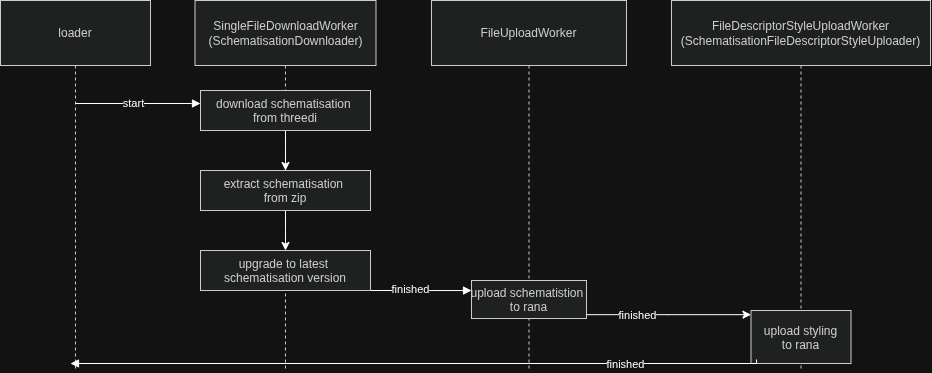

The diagram above was exported from draw.io. Its source (the exported page's mxGraphModel, read from the mxfile embedded in the PNG):
<mxGraphModel dx="1122" dy="621" grid="1" gridSize="10" guides="1" tooltips="1" connect="1" arrows="1" fold="1" page="1" pageScale="1" pageWidth="4681" pageHeight="3300" math="0" shadow="0">
  <root>
    <mxCell id="0" />
    <mxCell id="1" parent="0" />
    <mxCell id="HGijRubg8TcvYrf5HTjg-2" parent="1" style="shape=umlLifeline;perimeter=lifelinePerimeter;whiteSpace=wrap;container=0;dropTarget=0;collapsible=0;recursiveResize=0;outlineConnect=0;portConstraint=eastwest;newEdgeStyle={&quot;edgeStyle&quot;:&quot;elbowEdgeStyle&quot;,&quot;elbow&quot;:&quot;vertical&quot;,&quot;curved&quot;:0,&quot;rounded&quot;:0};size=65;fillColor=light-dark(#eeeeee,#1f2020);strokeColor=light-dark(#999999,#cccccc);fontColor=light-dark(#333333,#cccccc);" value="SingleFileDownloadWorker&#10;(SchematisationDownloader)" vertex="1">
      <mxGeometry height="370" width="181" x="214.5" y="20" as="geometry" />
    </mxCell>
    <mxCell id="HGijRubg8TcvYrf5HTjg-1" parent="1" style="shape=umlLifeline;perimeter=lifelinePerimeter;whiteSpace=wrap;container=1;dropTarget=0;collapsible=0;recursiveResize=0;outlineConnect=0;portConstraint=eastwest;newEdgeStyle={&quot;edgeStyle&quot;:&quot;elbowEdgeStyle&quot;,&quot;elbow&quot;:&quot;vertical&quot;,&quot;curved&quot;:0,&quot;rounded&quot;:0};size=65;fillColor=light-dark(#eeeeee,#1f2020);strokeColor=light-dark(#999999,#cccccc);fontColor=light-dark(#333333,#cccccc);" value="loader" vertex="1">
      <mxGeometry height="370" width="150" x="20" y="20" as="geometry" />
    </mxCell>
    <mxCell id="HGijRubg8TcvYrf5HTjg-4" parent="1" style="shape=umlLifeline;perimeter=lifelinePerimeter;whiteSpace=wrap;container=1;dropTarget=0;collapsible=0;recursiveResize=0;outlineConnect=0;portConstraint=eastwest;newEdgeStyle={&quot;edgeStyle&quot;:&quot;elbowEdgeStyle&quot;,&quot;elbow&quot;:&quot;vertical&quot;,&quot;curved&quot;:0,&quot;rounded&quot;:0};size=65;fillColor=light-dark(#eeeeee,#1f2020);strokeColor=light-dark(#999999,#cccccc);fontColor=light-dark(#333333,#cccccc);" value="FileUploadWorker" vertex="1">
      <mxGeometry height="370" width="195" x="451" y="20" as="geometry" />
    </mxCell>
    <mxCell id="HGijRubg8TcvYrf5HTjg-5" parent="HGijRubg8TcvYrf5HTjg-4" style="points=[];perimeter=orthogonalPerimeter;outlineConnect=0;targetShapes=umlLifeline;portConstraint=eastwest;newEdgeStyle={&quot;edgeStyle&quot;:&quot;elbowEdgeStyle&quot;,&quot;elbow&quot;:&quot;vertical&quot;,&quot;curved&quot;:0,&quot;rounded&quot;:0};fillColor=light-dark(#eeeeee,#1f2020);strokeColor=light-dark(#999999,#cccccc);fontColor=light-dark(#333333,#cccccc);" value="upload schematistion &#10;to rana" vertex="1">
      <mxGeometry height="38" width="115" x="40" y="280" as="geometry" />
    </mxCell>
    <mxCell id="HGijRubg8TcvYrf5HTjg-6" parent="1" style="shape=umlLifeline;perimeter=lifelinePerimeter;whiteSpace=wrap;container=1;dropTarget=0;collapsible=0;recursiveResize=0;outlineConnect=0;portConstraint=eastwest;newEdgeStyle={&quot;edgeStyle&quot;:&quot;elbowEdgeStyle&quot;,&quot;elbow&quot;:&quot;vertical&quot;,&quot;curved&quot;:0,&quot;rounded&quot;:0};size=65;fillColor=light-dark(#eeeeee,#1f2020);strokeColor=light-dark(#999999,#cccccc);fontColor=light-dark(#333333,#cccccc);" value="FileDescriptorStyleUploadWorker&#10;(SchematisationFileDescriptorStyleUploader)" vertex="1">
      <mxGeometry height="370" width="259" x="691" y="20" as="geometry" />
    </mxCell>
    <mxCell id="HGijRubg8TcvYrf5HTjg-7" parent="HGijRubg8TcvYrf5HTjg-6" style="points=[];perimeter=orthogonalPerimeter;outlineConnect=0;targetShapes=umlLifeline;portConstraint=eastwest;newEdgeStyle={&quot;edgeStyle&quot;:&quot;elbowEdgeStyle&quot;,&quot;elbow&quot;:&quot;vertical&quot;,&quot;curved&quot;:0,&quot;rounded&quot;:0};fillColor=light-dark(#eeeeee,#1f2020);strokeColor=light-dark(#999999,#cccccc);fontColor=light-dark(#333333,#cccccc);" value="upload styling&#10;to rana" vertex="1">
      <mxGeometry height="53" width="100" x="79.5" y="310" as="geometry" />
    </mxCell>
    <mxCell id="HGijRubg8TcvYrf5HTjg-8" edge="1" parent="1" source="HGijRubg8TcvYrf5HTjg-1" style="verticalAlign=bottom;edgeStyle=elbowEdgeStyle;elbow=vertical;curved=0;rounded=0;endArrow=block;" target="HGijRubg8TcvYrf5HTjg-3" value="">
      <mxGeometry relative="1" as="geometry">
        <Array as="points">
          <mxPoint x="211" y="123" />
        </Array>
      </mxGeometry>
    </mxCell>
    <mxCell id="HGijRubg8TcvYrf5HTjg-18" connectable="0" parent="HGijRubg8TcvYrf5HTjg-8" style="edgeLabel;html=1;align=center;verticalAlign=middle;resizable=0;points=[];" value="start" vertex="1">
      <mxGeometry relative="1" x="-0.0765" as="geometry">
        <mxPoint as="offset" />
      </mxGeometry>
    </mxCell>
    <mxCell id="HGijRubg8TcvYrf5HTjg-19" edge="1" parent="1" style="verticalAlign=bottom;edgeStyle=elbowEdgeStyle;elbow=vertical;curved=0;rounded=0;endArrow=block;" target="HGijRubg8TcvYrf5HTjg-5" value="">
      <mxGeometry relative="1" x="-0.3455" y="20" as="geometry">
        <mxPoint as="offset" />
        <Array as="points" />
        <mxPoint x="390" y="310" as="sourcePoint" />
        <mxPoint x="446" y="310" as="targetPoint" />
      </mxGeometry>
    </mxCell>
    <mxCell id="HGijRubg8TcvYrf5HTjg-27" connectable="0" parent="HGijRubg8TcvYrf5HTjg-19" style="edgeLabel;html=1;align=center;verticalAlign=middle;resizable=0;points=[];" value="finished" vertex="1">
      <mxGeometry relative="1" x="-0.2021" y="1" as="geometry">
        <mxPoint as="offset" />
      </mxGeometry>
    </mxCell>
    <mxCell id="HGijRubg8TcvYrf5HTjg-23" edge="1" parent="1" source="HGijRubg8TcvYrf5HTjg-3" style="edgeStyle=elbowEdgeStyle;rounded=0;orthogonalLoop=1;jettySize=auto;html=1;elbow=vertical;curved=0;" target="HGijRubg8TcvYrf5HTjg-21">
      <mxGeometry relative="1" as="geometry" />
    </mxCell>
    <mxCell id="HGijRubg8TcvYrf5HTjg-3" parent="1" style="points=[];perimeter=orthogonalPerimeter;outlineConnect=0;targetShapes=umlLifeline;portConstraint=eastwest;newEdgeStyle={&quot;edgeStyle&quot;:&quot;elbowEdgeStyle&quot;,&quot;elbow&quot;:&quot;vertical&quot;,&quot;curved&quot;:0,&quot;rounded&quot;:0};fillColor=light-dark(#eeeeee,#1f2020);strokeColor=light-dark(#999999,#cccccc);fontColor=light-dark(#333333,#cccccc);" value="download schematisation &#10;from threedi" vertex="1">
      <mxGeometry height="40" width="170" x="220" y="110" as="geometry" />
    </mxCell>
    <mxCell id="HGijRubg8TcvYrf5HTjg-26" edge="1" parent="1" source="HGijRubg8TcvYrf5HTjg-21" style="edgeStyle=elbowEdgeStyle;rounded=0;orthogonalLoop=1;jettySize=auto;html=1;elbow=vertical;curved=0;" target="HGijRubg8TcvYrf5HTjg-22">
      <mxGeometry relative="1" as="geometry" />
    </mxCell>
    <mxCell id="HGijRubg8TcvYrf5HTjg-21" parent="1" style="points=[];perimeter=orthogonalPerimeter;outlineConnect=0;targetShapes=umlLifeline;portConstraint=eastwest;newEdgeStyle={&quot;edgeStyle&quot;:&quot;elbowEdgeStyle&quot;,&quot;elbow&quot;:&quot;vertical&quot;,&quot;curved&quot;:0,&quot;rounded&quot;:0};fillColor=light-dark(#eeeeee,#1f2020);strokeColor=light-dark(#999999,#cccccc);fontColor=light-dark(#333333,#cccccc);" value="extract schematisation &#10;from zip" vertex="1">
      <mxGeometry height="40" width="170" x="220" y="190" as="geometry" />
    </mxCell>
    <mxCell id="HGijRubg8TcvYrf5HTjg-22" parent="1" style="points=[];perimeter=orthogonalPerimeter;outlineConnect=0;targetShapes=umlLifeline;portConstraint=eastwest;newEdgeStyle={&quot;edgeStyle&quot;:&quot;elbowEdgeStyle&quot;,&quot;elbow&quot;:&quot;vertical&quot;,&quot;curved&quot;:0,&quot;rounded&quot;:0};fillColor=light-dark(#eeeeee,#1f2020);strokeColor=light-dark(#999999,#cccccc);fontColor=light-dark(#333333,#cccccc);" value="upgrade to latest &#10;schematisation version" vertex="1">
      <mxGeometry height="40" width="170" x="220" y="270" as="geometry" />
    </mxCell>
    <mxCell id="HGijRubg8TcvYrf5HTjg-30" edge="1" parent="1" source="HGijRubg8TcvYrf5HTjg-5" style="edgeStyle=elbowEdgeStyle;rounded=0;orthogonalLoop=1;jettySize=auto;html=1;elbow=vertical;curved=0;" target="HGijRubg8TcvYrf5HTjg-7">
      <mxGeometry relative="1" as="geometry" />
    </mxCell>
    <mxCell id="HGijRubg8TcvYrf5HTjg-31" connectable="0" parent="HGijRubg8TcvYrf5HTjg-30" style="edgeLabel;html=1;align=center;verticalAlign=middle;resizable=0;points=[];" value="finished" vertex="1">
      <mxGeometry relative="1" x="-0.3823" as="geometry">
        <mxPoint as="offset" />
      </mxGeometry>
    </mxCell>
    <mxCell id="HGijRubg8TcvYrf5HTjg-14" edge="1" parent="1" style="verticalAlign=bottom;edgeStyle=elbowEdgeStyle;elbow=vertical;curved=0;rounded=0;endArrow=block;" value="">
      <mxGeometry relative="1" x="0.0145" as="geometry">
        <mxPoint as="offset" />
        <Array as="points">
          <mxPoint x="442.19" y="383" />
        </Array>
        <mxPoint x="776" y="379" as="sourcePoint" />
        <mxPoint x="90.0003448275861" y="383" as="targetPoint" />
      </mxGeometry>
    </mxCell>
    <mxCell id="HGijRubg8TcvYrf5HTjg-32" connectable="0" parent="HGijRubg8TcvYrf5HTjg-14" style="edgeLabel;html=1;align=center;verticalAlign=middle;resizable=0;points=[];" value="finished" vertex="1">
      <mxGeometry relative="1" x="-0.6091" y="1" as="geometry">
        <mxPoint as="offset" />
      </mxGeometry>
    </mxCell>
  </root>
</mxGraphModel>